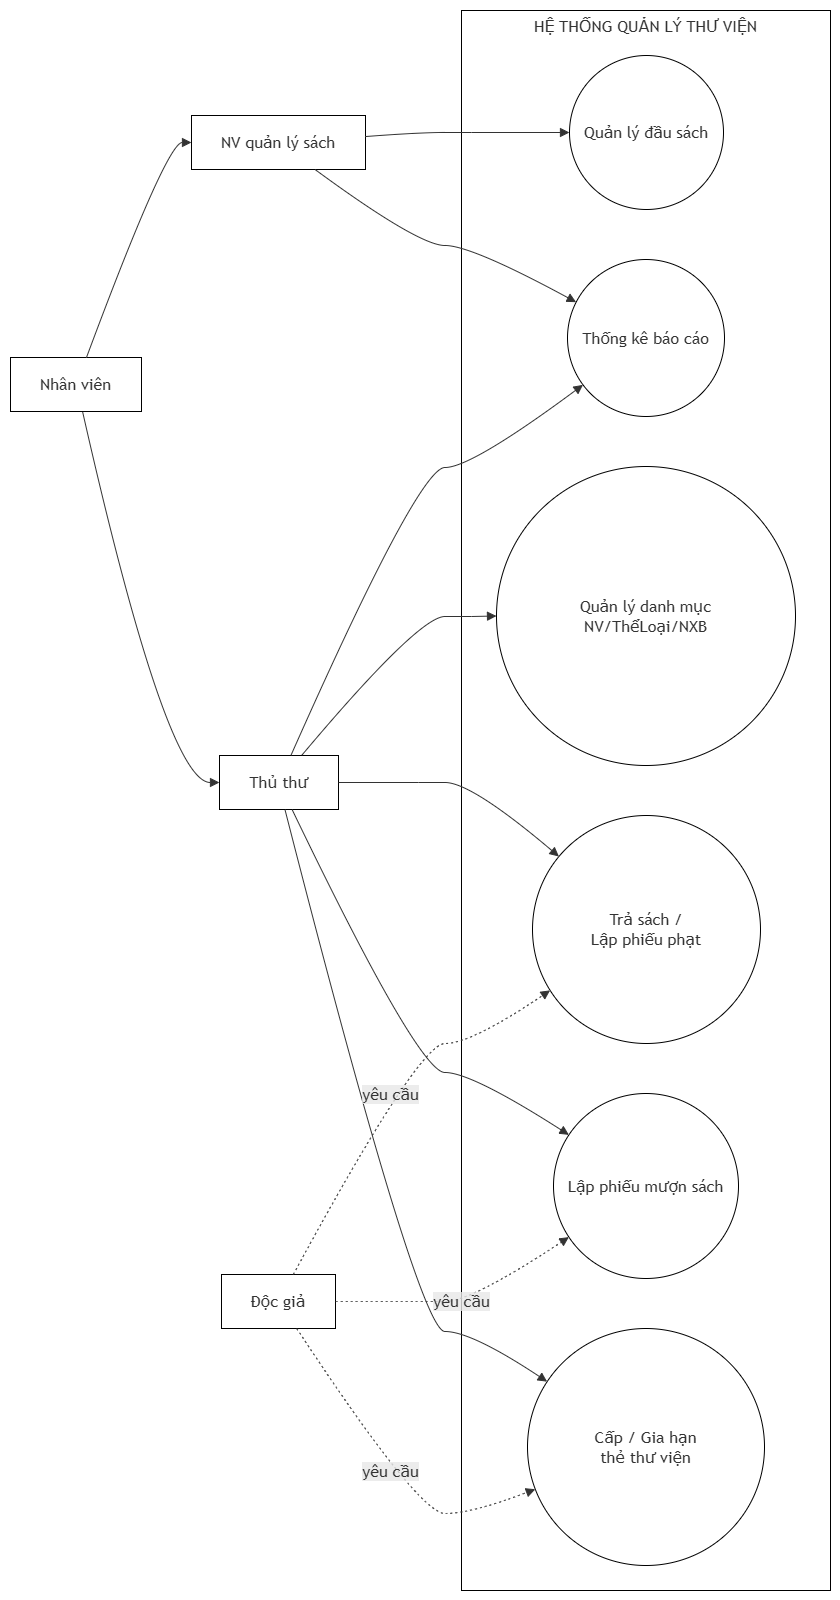

The diagram above was exported from draw.io. Its source (the exported page's mxGraphModel, read from the mxfile embedded in the PNG):
<mxGraphModel dx="3433" dy="1873" grid="1" gridSize="10" guides="1" tooltips="1" connect="1" arrows="1" fold="1" page="1" pageScale="1" pageWidth="827" pageHeight="1169" math="0" shadow="0">
  <root>
    <mxCell id="0" />
    <mxCell id="1" parent="0" />
    <UserObject label="" mermaidData="{&#10;  &quot;data&quot;: &quot;graph LR\n    %% Định nghĩa các Actor\n    NV[Nhân viên]\n    NVQS[NV quản lý sách]\n    TT[Thủ thư]\n    DG[Độc giả]\n\n    %% Quan hệ thừa kế\n    NV --&gt; NVQS\n    NV --&gt; TT\n\n    %% Khung hệ thống\n    subgraph HT[HỆ THỐNG QUẢN LÝ THƯ VIỆN]\n        UC1((Quản lý đầu sách))\n        UC2((Thống kê báo cáo))\n        UC3((\&quot;Quản lý danh mục\\nNV/ThểLoại/NXB\&quot;))\n        UC4((\&quot;Trả sách /\\nLập phiếu phạt\&quot;))\n        UC5((Lập phiếu mượn sách))\n        UC6((\&quot;Cấp / Gia hạn\\nthẻ thư viện\&quot;))\n    end\n\n    %% Mối quan hệ\n    NVQS --&gt; UC1\n    NVQS --&gt; UC2\n\n    TT --&gt; UC2\n    TT --&gt; UC3\n    TT --&gt; UC4\n    TT --&gt; UC5\n    TT --&gt; UC6\n\n    DG -. yêu cầu .-&gt; UC4\n    DG -. yêu cầu .-&gt; UC5\n    DG -. yêu cầu .-&gt; UC6\n\n    %% Thiết lập xóa toàn bộ màu nền (Chỉ dùng nét viền đen, nền trắng)\n    style HT fill:#ffffff,stroke:#000000,stroke-width:1px\n    style NV fill:#ffffff,stroke:#000000\n    style NVQS fill:#ffffff,stroke:#000000\n    style TT fill:#ffffff,stroke:#000000\n    style DG fill:#ffffff,stroke:#000000\n    style UC1 fill:#ffffff,stroke:#000000\n    style UC2 fill:#ffffff,stroke:#000000\n    style UC3 fill:#ffffff,stroke:#000000\n    style UC4 fill:#ffffff,stroke:#000000\n    style UC5 fill:#ffffff,stroke:#000000\n    style UC6 fill:#ffffff,stroke:#000000&quot;,&#10;  &quot;config&quot;: null&#10;}" id="5nokXkNrsNcn21KpRvPq-1">
      <mxCell connectable="0" parent="1" style="group;transparentBounds=1;editIcon=1;lockedGroup=0;groupPadding=10;" vertex="1">
        <mxGeometry as="geometry" />
      </mxCell>
    </UserObject>
    <UserObject label="HỆ THỐNG QUẢN LÝ THƯ VIỆN" mermaidId="n:HT" mermaidBaseStyle="html=1;whiteSpace=wrap;strokeWidth=1;verticalAlign=top;fillColor=default;strokeColor=default;fontColor=light-dark(#333333,#cccccc);fontFamily=Trebuchet MS,Verdana,Arial,sans-serif;fontSize=16;" mermaidBaseValue="HỆ THỐNG QUẢN LÝ THƯ VIỆN" id="5nokXkNrsNcn21KpRvPq-2">
      <mxCell parent="5nokXkNrsNcn21KpRvPq-1" style="html=1;whiteSpace=wrap;strokeWidth=1;verticalAlign=top;fillColor=default;strokeColor=default;fontColor=light-dark(#333333,#cccccc);fontFamily=Trebuchet MS,Verdana,Arial,sans-serif;fontSize=16;" vertex="1">
        <mxGeometry height="1580" width="369" x="481" y="30" as="geometry" />
      </mxCell>
    </UserObject>
    <UserObject label="Quản lý đầu sách" mermaidId="n:UC1" mermaidBaseStyle="ellipse;html=1;aspect=fixed;strokeWidth=1;whiteSpace=wrap;fillColor=default;strokeColor=default;fontColor=light-dark(#333333,#cccccc);fontFamily=Trebuchet MS,Verdana,Arial,sans-serif;fontSize=16;" mermaidBaseValue="Quản lý đầu sách" id="5nokXkNrsNcn21KpRvPq-3">
      <mxCell parent="5nokXkNrsNcn21KpRvPq-2" style="ellipse;html=1;aspect=fixed;strokeWidth=1;whiteSpace=wrap;fillColor=default;strokeColor=default;fontColor=light-dark(#333333,#cccccc);fontFamily=Trebuchet MS,Verdana,Arial,sans-serif;fontSize=16;" vertex="1">
        <mxGeometry height="154" width="154" x="108" y="45" as="geometry" />
      </mxCell>
    </UserObject>
    <UserObject label="Thống kê báo cáo" mermaidId="n:UC2" mermaidBaseStyle="ellipse;html=1;aspect=fixed;strokeWidth=1;whiteSpace=wrap;fillColor=default;strokeColor=default;fontColor=light-dark(#333333,#cccccc);fontFamily=Trebuchet MS,Verdana,Arial,sans-serif;fontSize=16;" mermaidBaseValue="Thống kê báo cáo" id="5nokXkNrsNcn21KpRvPq-4">
      <mxCell parent="5nokXkNrsNcn21KpRvPq-2" style="ellipse;html=1;aspect=fixed;strokeWidth=1;whiteSpace=wrap;fillColor=default;strokeColor=default;fontColor=light-dark(#333333,#cccccc);fontFamily=Trebuchet MS,Verdana,Arial,sans-serif;fontSize=16;" vertex="1">
        <mxGeometry height="157" width="157" x="106" y="249" as="geometry" />
      </mxCell>
    </UserObject>
    <UserObject label="Quản lý danh mục&#10;NV/ThểLoại/NXB" mermaidId="n:UC3" mermaidBaseStyle="ellipse;html=1;aspect=fixed;strokeWidth=1;whiteSpace=wrap;fillColor=default;strokeColor=default;fontColor=light-dark(#333333,#cccccc);fontFamily=Trebuchet MS,Verdana,Arial,sans-serif;fontSize=16;" mermaidBaseValue="Quản lý danh mục&#10;NV/ThểLoại/NXB" id="5nokXkNrsNcn21KpRvPq-5">
      <mxCell parent="5nokXkNrsNcn21KpRvPq-2" style="ellipse;html=1;aspect=fixed;strokeWidth=1;whiteSpace=wrap;fillColor=default;strokeColor=default;fontColor=light-dark(#333333,#cccccc);fontFamily=Trebuchet MS,Verdana,Arial,sans-serif;fontSize=16;" vertex="1">
        <mxGeometry height="299" width="299" x="35" y="456" as="geometry" />
      </mxCell>
    </UserObject>
    <UserObject label="Trả sách /&#10;Lập phiếu phạt" mermaidId="n:UC4" mermaidBaseStyle="ellipse;html=1;aspect=fixed;strokeWidth=1;whiteSpace=wrap;fillColor=default;strokeColor=default;fontColor=light-dark(#333333,#cccccc);fontFamily=Trebuchet MS,Verdana,Arial,sans-serif;fontSize=16;" mermaidBaseValue="Trả sách /&#10;Lập phiếu phạt" id="5nokXkNrsNcn21KpRvPq-6">
      <mxCell parent="5nokXkNrsNcn21KpRvPq-2" style="ellipse;html=1;aspect=fixed;strokeWidth=1;whiteSpace=wrap;fillColor=default;strokeColor=default;fontColor=light-dark(#333333,#cccccc);fontFamily=Trebuchet MS,Verdana,Arial,sans-serif;fontSize=16;" vertex="1">
        <mxGeometry height="228" width="228" x="71" y="805" as="geometry" />
      </mxCell>
    </UserObject>
    <UserObject label="Lập phiếu mượn sách" mermaidId="n:UC5" mermaidBaseStyle="ellipse;html=1;aspect=fixed;strokeWidth=1;whiteSpace=wrap;fillColor=default;strokeColor=default;fontColor=light-dark(#333333,#cccccc);fontFamily=Trebuchet MS,Verdana,Arial,sans-serif;fontSize=16;" mermaidBaseValue="Lập phiếu mượn sách" id="5nokXkNrsNcn21KpRvPq-7">
      <mxCell parent="5nokXkNrsNcn21KpRvPq-2" style="ellipse;html=1;aspect=fixed;strokeWidth=1;whiteSpace=wrap;fillColor=default;strokeColor=default;fontColor=light-dark(#333333,#cccccc);fontFamily=Trebuchet MS,Verdana,Arial,sans-serif;fontSize=16;" vertex="1">
        <mxGeometry height="185" width="185" x="92" y="1083" as="geometry" />
      </mxCell>
    </UserObject>
    <UserObject label="Cấp / Gia hạn&#10;thẻ thư viện" mermaidId="n:UC6" mermaidBaseStyle="ellipse;html=1;aspect=fixed;strokeWidth=1;whiteSpace=wrap;fillColor=default;strokeColor=default;fontColor=light-dark(#333333,#cccccc);fontFamily=Trebuchet MS,Verdana,Arial,sans-serif;fontSize=16;" mermaidBaseValue="Cấp / Gia hạn&#10;thẻ thư viện" id="5nokXkNrsNcn21KpRvPq-8">
      <mxCell parent="5nokXkNrsNcn21KpRvPq-2" style="ellipse;html=1;aspect=fixed;strokeWidth=1;whiteSpace=wrap;fillColor=default;strokeColor=default;fontColor=light-dark(#333333,#cccccc);fontFamily=Trebuchet MS,Verdana,Arial,sans-serif;fontSize=16;" vertex="1">
        <mxGeometry height="237" width="237" x="66" y="1318" as="geometry" />
      </mxCell>
    </UserObject>
    <UserObject label="Nhân viên" mermaidId="n:NV" mermaidBaseStyle="html=1;whiteSpace=wrap;strokeWidth=1;fillColor=default;strokeColor=default;fontColor=light-dark(#333333,#cccccc);fontFamily=Trebuchet MS,Verdana,Arial,sans-serif;fontSize=16;" mermaidBaseValue="Nhân viên" id="5nokXkNrsNcn21KpRvPq-9">
      <mxCell parent="5nokXkNrsNcn21KpRvPq-1" style="html=1;whiteSpace=wrap;strokeWidth=1;fillColor=default;strokeColor=default;fontColor=light-dark(#333333,#cccccc);fontFamily=Trebuchet MS,Verdana,Arial,sans-serif;fontSize=16;" vertex="1">
        <mxGeometry height="54" width="131" x="30" y="377" as="geometry" />
      </mxCell>
    </UserObject>
    <UserObject label="NV quản lý sách" mermaidId="n:NVQS" mermaidBaseStyle="html=1;whiteSpace=wrap;strokeWidth=1;fillColor=default;strokeColor=default;fontColor=light-dark(#333333,#cccccc);fontFamily=Trebuchet MS,Verdana,Arial,sans-serif;fontSize=16;" mermaidBaseValue="NV quản lý sách" id="5nokXkNrsNcn21KpRvPq-10">
      <mxCell parent="5nokXkNrsNcn21KpRvPq-1" style="html=1;whiteSpace=wrap;strokeWidth=1;fillColor=default;strokeColor=default;fontColor=light-dark(#333333,#cccccc);fontFamily=Trebuchet MS,Verdana,Arial,sans-serif;fontSize=16;" vertex="1">
        <mxGeometry height="54" width="174" x="211" y="135" as="geometry" />
      </mxCell>
    </UserObject>
    <UserObject label="Thủ thư" mermaidId="n:TT" mermaidBaseStyle="html=1;whiteSpace=wrap;strokeWidth=1;fillColor=default;strokeColor=default;fontColor=light-dark(#333333,#cccccc);fontFamily=Trebuchet MS,Verdana,Arial,sans-serif;fontSize=16;" mermaidBaseValue="Thủ thư" id="5nokXkNrsNcn21KpRvPq-11">
      <mxCell parent="5nokXkNrsNcn21KpRvPq-1" style="html=1;whiteSpace=wrap;strokeWidth=1;fillColor=default;strokeColor=default;fontColor=light-dark(#333333,#cccccc);fontFamily=Trebuchet MS,Verdana,Arial,sans-serif;fontSize=16;" vertex="1">
        <mxGeometry height="54" width="119" x="239" y="775" as="geometry" />
      </mxCell>
    </UserObject>
    <UserObject label="Độc giả" mermaidId="n:DG" mermaidBaseStyle="html=1;whiteSpace=wrap;strokeWidth=1;fillColor=default;strokeColor=default;fontColor=light-dark(#333333,#cccccc);fontFamily=Trebuchet MS,Verdana,Arial,sans-serif;fontSize=16;" mermaidBaseValue="Độc giả" id="5nokXkNrsNcn21KpRvPq-12">
      <mxCell parent="5nokXkNrsNcn21KpRvPq-1" style="html=1;whiteSpace=wrap;strokeWidth=1;fillColor=default;strokeColor=default;fontColor=light-dark(#333333,#cccccc);fontFamily=Trebuchet MS,Verdana,Arial,sans-serif;fontSize=16;" vertex="1">
        <mxGeometry height="54" width="114" x="241" y="1294" as="geometry" />
      </mxCell>
    </UserObject>
    <UserObject label="" mermaidId="e:NV-&gt;NVQS#0" mermaidBaseStyle="curved=1;startArrow=none;endArrow=block;endSize=7;strokeColor=light-dark(#333333,#cccccc);exitX=0.58;exitY=0;entryX=0;entryY=0.5;" mermaidBaseValue="" id="5nokXkNrsNcn21KpRvPq-13">
      <mxCell edge="1" parent="5nokXkNrsNcn21KpRvPq-1" source="5nokXkNrsNcn21KpRvPq-9" style="curved=1;startArrow=none;endArrow=block;endSize=7;strokeColor=light-dark(#333333,#cccccc);exitX=0.58;exitY=0;entryX=0;entryY=0.5;rounded=0;" target="5nokXkNrsNcn21KpRvPq-10">
        <mxGeometry relative="1" as="geometry">
          <Array as="points">
            <mxPoint x="186" y="162" />
          </Array>
        </mxGeometry>
      </mxCell>
    </UserObject>
    <UserObject label="" mermaidId="e:NV-&gt;TT#0" mermaidBaseStyle="curved=1;startArrow=none;endArrow=block;endSize=7;strokeColor=light-dark(#333333,#cccccc);exitX=0.55;exitY=1;entryX=0;entryY=0.5;" mermaidBaseValue="" id="5nokXkNrsNcn21KpRvPq-14">
      <mxCell edge="1" parent="5nokXkNrsNcn21KpRvPq-1" source="5nokXkNrsNcn21KpRvPq-9" style="curved=1;startArrow=none;endArrow=block;endSize=7;strokeColor=light-dark(#333333,#cccccc);exitX=0.55;exitY=1;entryX=0;entryY=0.5;rounded=0;" target="5nokXkNrsNcn21KpRvPq-11">
        <mxGeometry relative="1" as="geometry">
          <Array as="points">
            <mxPoint x="186" y="802" />
          </Array>
        </mxGeometry>
      </mxCell>
    </UserObject>
    <UserObject label="" mermaidId="e:NVQS-&gt;UC1#0" mermaidBaseStyle="curved=1;startArrow=none;endArrow=block;endSize=7;strokeColor=light-dark(#333333,#cccccc);exitX=1;exitY=0.39;entryX=0;entryY=0.5;" mermaidBaseValue="" id="5nokXkNrsNcn21KpRvPq-15">
      <mxCell edge="1" parent="5nokXkNrsNcn21KpRvPq-1" source="5nokXkNrsNcn21KpRvPq-10" style="curved=1;startArrow=none;endArrow=block;endSize=7;strokeColor=light-dark(#333333,#cccccc);exitX=1;exitY=0.39;entryX=0;entryY=0.5;rounded=0;" target="5nokXkNrsNcn21KpRvPq-3">
        <mxGeometry relative="1" as="geometry">
          <Array as="points">
            <mxPoint x="438" y="152" />
            <mxPoint x="491" y="152" />
          </Array>
        </mxGeometry>
      </mxCell>
    </UserObject>
    <UserObject label="" mermaidId="e:NVQS-&gt;UC2#0" mermaidBaseStyle="curved=1;startArrow=none;endArrow=block;endSize=7;strokeColor=light-dark(#333333,#cccccc);exitX=0.71;exitY=1;entryX=0;entryY=0.24;" mermaidBaseValue="" id="5nokXkNrsNcn21KpRvPq-16">
      <mxCell edge="1" parent="5nokXkNrsNcn21KpRvPq-1" source="5nokXkNrsNcn21KpRvPq-10" style="curved=1;startArrow=none;endArrow=block;endSize=7;strokeColor=light-dark(#333333,#cccccc);exitX=0.71;exitY=1;entryX=0;entryY=0.24;rounded=0;" target="5nokXkNrsNcn21KpRvPq-4">
        <mxGeometry relative="1" as="geometry">
          <Array as="points">
            <mxPoint x="438" y="265" />
            <mxPoint x="491" y="265" />
          </Array>
        </mxGeometry>
      </mxCell>
    </UserObject>
    <UserObject label="" mermaidId="e:TT-&gt;UC2#0" mermaidBaseStyle="curved=1;startArrow=none;endArrow=block;endSize=7;strokeColor=light-dark(#333333,#cccccc);exitX=0.6;exitY=0;entryX=0;entryY=0.87;" mermaidBaseValue="" id="5nokXkNrsNcn21KpRvPq-17">
      <mxCell edge="1" parent="5nokXkNrsNcn21KpRvPq-1" source="5nokXkNrsNcn21KpRvPq-11" style="curved=1;startArrow=none;endArrow=block;endSize=7;strokeColor=light-dark(#333333,#cccccc);exitX=0.6;exitY=0;entryX=0;entryY=0.87;rounded=0;" target="5nokXkNrsNcn21KpRvPq-4">
        <mxGeometry relative="1" as="geometry">
          <Array as="points">
            <mxPoint x="438" y="487" />
            <mxPoint x="491" y="487" />
          </Array>
        </mxGeometry>
      </mxCell>
    </UserObject>
    <UserObject label="" mermaidId="e:TT-&gt;UC3#0" mermaidBaseStyle="curved=1;startArrow=none;endArrow=block;endSize=7;strokeColor=light-dark(#333333,#cccccc);exitX=0.69;exitY=0;entryX=0;entryY=0.5;" mermaidBaseValue="" id="5nokXkNrsNcn21KpRvPq-18">
      <mxCell edge="1" parent="5nokXkNrsNcn21KpRvPq-1" source="5nokXkNrsNcn21KpRvPq-11" style="curved=1;startArrow=none;endArrow=block;endSize=7;strokeColor=light-dark(#333333,#cccccc);exitX=0.69;exitY=0;entryX=0;entryY=0.5;rounded=0;" target="5nokXkNrsNcn21KpRvPq-5">
        <mxGeometry relative="1" as="geometry">
          <Array as="points">
            <mxPoint x="438" y="636" />
            <mxPoint x="491" y="636" />
          </Array>
        </mxGeometry>
      </mxCell>
    </UserObject>
    <UserObject label="" mermaidId="e:TT-&gt;UC4#0" mermaidBaseStyle="curved=1;startArrow=none;endArrow=block;endSize=7;strokeColor=light-dark(#333333,#cccccc);exitX=1;exitY=0.5;entryX=0;entryY=0.08;" mermaidBaseValue="" id="5nokXkNrsNcn21KpRvPq-19">
      <mxCell edge="1" parent="5nokXkNrsNcn21KpRvPq-1" source="5nokXkNrsNcn21KpRvPq-11" style="curved=1;startArrow=none;endArrow=block;endSize=7;strokeColor=light-dark(#333333,#cccccc);exitX=1;exitY=0.5;entryX=0;entryY=0.08;rounded=0;" target="5nokXkNrsNcn21KpRvPq-6">
        <mxGeometry relative="1" as="geometry">
          <Array as="points">
            <mxPoint x="438" y="802" />
            <mxPoint x="491" y="802" />
          </Array>
        </mxGeometry>
      </mxCell>
    </UserObject>
    <UserObject label="" mermaidId="e:TT-&gt;UC5#0" mermaidBaseStyle="curved=1;startArrow=none;endArrow=block;endSize=7;strokeColor=light-dark(#333333,#cccccc);exitX=0.61;exitY=1;entryX=0;entryY=0.17;" mermaidBaseValue="" id="5nokXkNrsNcn21KpRvPq-20">
      <mxCell edge="1" parent="5nokXkNrsNcn21KpRvPq-1" source="5nokXkNrsNcn21KpRvPq-11" style="curved=1;startArrow=none;endArrow=block;endSize=7;strokeColor=light-dark(#333333,#cccccc);exitX=0.61;exitY=1;entryX=0;entryY=0.17;rounded=0;" target="5nokXkNrsNcn21KpRvPq-7">
        <mxGeometry relative="1" as="geometry">
          <Array as="points">
            <mxPoint x="438" y="1092" />
            <mxPoint x="491" y="1092" />
          </Array>
        </mxGeometry>
      </mxCell>
    </UserObject>
    <UserObject label="" mermaidId="e:TT-&gt;UC6#0" mermaidBaseStyle="curved=1;startArrow=none;endArrow=block;endSize=7;strokeColor=light-dark(#333333,#cccccc);exitX=0.55;exitY=1;entryX=0;entryY=0.17;" mermaidBaseValue="" id="5nokXkNrsNcn21KpRvPq-21">
      <mxCell edge="1" parent="5nokXkNrsNcn21KpRvPq-1" source="5nokXkNrsNcn21KpRvPq-11" style="curved=1;startArrow=none;endArrow=block;endSize=7;strokeColor=light-dark(#333333,#cccccc);exitX=0.55;exitY=1;entryX=0;entryY=0.17;rounded=0;" target="5nokXkNrsNcn21KpRvPq-8">
        <mxGeometry relative="1" as="geometry">
          <Array as="points">
            <mxPoint x="438" y="1351" />
            <mxPoint x="491" y="1351" />
          </Array>
        </mxGeometry>
      </mxCell>
    </UserObject>
    <UserObject label="yêu cầu" mermaidId="e:DG-&gt;UC4#0" mermaidBaseStyle="curved=1;dashed=1;dashPattern=2 3;fixDash=1;startArrow=none;endArrow=block;endSize=7;strokeColor=light-dark(#333333,#cccccc);html=1;fontSize=16;labelBackgroundColor=light-dark(#E8E8E88D,#2a2a2a8D);fontFamily=Trebuchet MS,Verdana,Arial,sans-serif;fontColor=light-dark(#333333,#cccccc);exitX=0.63;exitY=0;entryX=0;entryY=0.82;" mermaidBaseValue="yêu cầu" id="5nokXkNrsNcn21KpRvPq-22">
      <mxCell edge="1" parent="5nokXkNrsNcn21KpRvPq-1" source="5nokXkNrsNcn21KpRvPq-12" style="curved=1;dashed=1;dashPattern=2 3;fixDash=1;startArrow=none;endArrow=block;endSize=7;strokeColor=light-dark(#333333,#cccccc);html=1;fontSize=16;labelBackgroundColor=light-dark(#E8E8E88D,#2a2a2a8D);fontFamily=Trebuchet MS,Verdana,Arial,sans-serif;fontColor=light-dark(#333333,#cccccc);exitX=0.63;exitY=0;entryX=0;entryY=0.82;rounded=0;" target="5nokXkNrsNcn21KpRvPq-6">
        <mxGeometry relative="1" as="geometry">
          <Array as="points">
            <mxPoint x="438" y="1063" />
            <mxPoint x="491" y="1063" />
          </Array>
        </mxGeometry>
      </mxCell>
    </UserObject>
    <UserObject label="yêu cầu" mermaidId="e:DG-&gt;UC5#0" mermaidBaseStyle="curved=1;dashed=1;dashPattern=2 3;fixDash=1;startArrow=none;endArrow=block;endSize=7;strokeColor=light-dark(#333333,#cccccc);html=1;fontSize=16;labelBackgroundColor=light-dark(#E8E8E88D,#2a2a2a8D);fontFamily=Trebuchet MS,Verdana,Arial,sans-serif;fontColor=light-dark(#333333,#cccccc);exitX=1;exitY=0.5;entryX=0;entryY=0.83;" mermaidBaseValue="yêu cầu" id="5nokXkNrsNcn21KpRvPq-23">
      <mxCell edge="1" parent="5nokXkNrsNcn21KpRvPq-1" source="5nokXkNrsNcn21KpRvPq-12" style="curved=1;dashed=1;dashPattern=2 3;fixDash=1;startArrow=none;endArrow=block;endSize=7;strokeColor=light-dark(#333333,#cccccc);html=1;fontSize=16;labelBackgroundColor=light-dark(#E8E8E88D,#2a2a2a8D);fontFamily=Trebuchet MS,Verdana,Arial,sans-serif;fontColor=light-dark(#333333,#cccccc);exitX=1;exitY=0.5;entryX=0;entryY=0.83;rounded=0;" target="5nokXkNrsNcn21KpRvPq-7">
        <mxGeometry relative="1" as="geometry">
          <Array as="points">
            <mxPoint x="438" y="1321" />
            <mxPoint x="491" y="1321" />
          </Array>
        </mxGeometry>
      </mxCell>
    </UserObject>
    <UserObject label="yêu cầu" mermaidId="e:DG-&gt;UC6#0" mermaidBaseStyle="curved=1;dashed=1;dashPattern=2 3;fixDash=1;startArrow=none;endArrow=block;endSize=7;strokeColor=light-dark(#333333,#cccccc);html=1;fontSize=16;labelBackgroundColor=light-dark(#E8E8E88D,#2a2a2a8D);fontFamily=Trebuchet MS,Verdana,Arial,sans-serif;fontColor=light-dark(#333333,#cccccc);exitX=0.66;exitY=1;entryX=0;entryY=0.69;" mermaidBaseValue="yêu cầu" id="5nokXkNrsNcn21KpRvPq-24">
      <mxCell edge="1" parent="5nokXkNrsNcn21KpRvPq-1" source="5nokXkNrsNcn21KpRvPq-12" style="curved=1;dashed=1;dashPattern=2 3;fixDash=1;startArrow=none;endArrow=block;endSize=7;strokeColor=light-dark(#333333,#cccccc);html=1;fontSize=16;labelBackgroundColor=light-dark(#E8E8E88D,#2a2a2a8D);fontFamily=Trebuchet MS,Verdana,Arial,sans-serif;fontColor=light-dark(#333333,#cccccc);exitX=0.66;exitY=1;entryX=0;entryY=0.69;rounded=0;" target="5nokXkNrsNcn21KpRvPq-8">
        <mxGeometry relative="1" as="geometry">
          <Array as="points">
            <mxPoint x="438" y="1533" />
            <mxPoint x="491" y="1533" />
          </Array>
        </mxGeometry>
      </mxCell>
    </UserObject>
  </root>
</mxGraphModel>